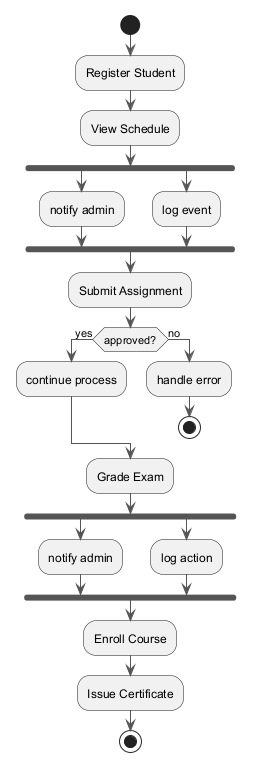

The diagram above was rendered by PlantUML. Its source (embedded in the PNG):
@startuml
skinparam monochrome true
skinparam ArrowColor #555555
start
:Register Student;
:View Schedule;
fork
:notify admin;
fork again
:log event;
end fork
:Submit Assignment;
if (approved?) then (yes)
:continue process;
else (no)
:handle error;
stop
endif
:Grade Exam;
fork
:notify admin;
fork again
:log action;
end fork
:Enroll Course;
:Issue Certificate;
stop
@enduml